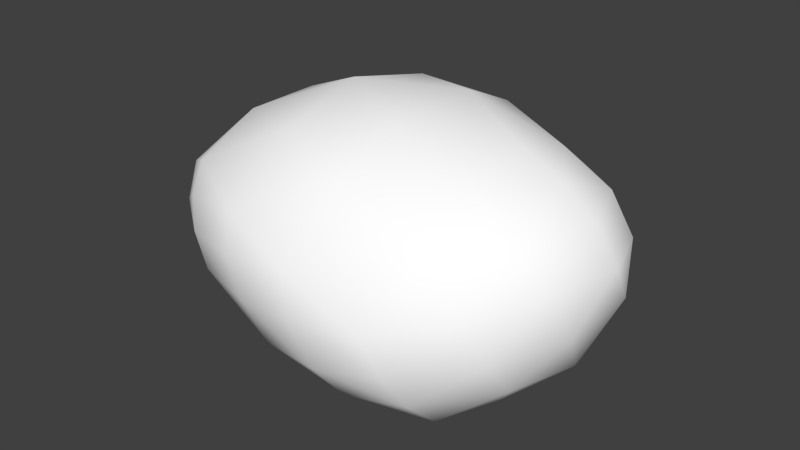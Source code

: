 # Source: bee1.blend  (saved by Blender 2.77.0; exported with 4.5.12 LTS)
import bpy
from mathutils import Matrix  # noqa: F401  (used for matrix-valued properties, if any)

bpy.ops.wm.read_factory_settings(use_empty=True)
scene = bpy.context.scene
scene.name = 'Scene'

# ---- collections
col_collection_1 = bpy.data.collections.new('Collection 1'); scene.collection.children.link(col_collection_1)

# ---- materials (node trees are filled in below, after node groups)
mat_colobotmesh_mat_1 = bpy.data.materials.new('ColobotMesh_mat_1')
mat_colobotmesh_mat_1.alpha_threshold = 0.0
mat_colobotmesh_mat_1.use_transparent_shadow = False
mat_colobotmesh_mat_1.diffuse_color = (1.0, 1.0, 1.0, 1.0)
mat_colobotmesh_mat_1.specular_color = (0.0, 0.0, 0.0)
mat_colobotmesh_mat_1.roughness = 0.5

# ---- material node trees

# ---- world
world_world = bpy.data.worlds.new('World'); scene.world = world_world
world_world.color = (0.05088, 0.05088, 0.05088)
world_world.use_sun_shadow = False
world_world.sun_shadow_jitter_overblur = 0.0
world_world.cycles.sampling_method = 'NONE'
world_world.cycles.sample_map_resolution = 256

# ---- meshes
me_colobotmesh = bpy.data.meshes.new('ColobotMesh_')
me_colobotmesh.from_pydata([(0.9554, 0.06821, -1.005), (1.15, 0.7711, 0.0), (1.737, 0.2895, 0.0), (1.15, -0.5142, -0.6601), (1.15, -0.5142, 0.6585), (0.9554, 0.06821, 1.004), (-0.4035, 0.5017, -0.7185), (-0.4035, 0.5017, 0.7194), (-0.2229, -0.02535, -0.9225), (-0.4035, -0.3972, 0.0), (-0.2229, -0.02535, 0.8946), (-0.9905, -0.03882, 0.0), (-0.7061, 0.3453, 0.5142), (-0.9017, 0.1651, 0.2744), (-0.499, 0.6323, -0.2367), (-0.499, 0.6323, 0.2426), (0.7096, -0.451, 0.8441), (0.2519, -0.2881, 0.9228), (-0.3746, 0.3403, -0.837), (-0.3144, 0.1646, -0.905), (1.145, 0.632, 0.4192), (1.08, 0.3977, 0.7537), (1.664, -0.01789, -0.2595), (1.469, -0.2858, -0.4796), (-0.3875, -0.3419, 0.3552), (-0.3273, -0.2179, 0.6534), (0.6672, -0.6243, 0.503), (0.1494, -0.5853, 0.2835), (0.6088, 0.8472, -0.3063), (0.09093, 0.7574, -0.5458), (-0.7066, 0.3457, -0.512), (-0.9022, 0.1656, -0.2725), (-0.3745, 0.3405, 0.8275), (-0.3143, 0.1648, 0.8859), (0.708, -0.4502, -0.8577), (0.2504, -0.2873, -0.9451), (-0.5884, -0.06516, 0.6431), (-0.8442, -0.06965, 0.3449), (-0.5907, -0.06554, -0.6648), (-0.8466, -0.07003, -0.3573), (1.117, -0.3456, 0.8328), (1.052, -0.1514, 0.9478), (0.5639, 0.02947, 1.064), (0.1711, -0.001719, 1.027), (1.053, -0.1513, -0.9493), (1.117, -0.3455, -0.8343), (1.409, 0.6512, 2.613e-05), (1.604, 0.4906, 2.613e-05), (0.4836, 0.2845, 1.034), (0.03059, 0.429, 0.9397), (1.596, 0.2503, 0.4059), (1.335, 0.1765, 0.7404), (1.217, -0.631, -0.2202), (1.217, -0.631, 0.2194), (-0.6644, -0.3014, 0.0003185), (-0.86, -0.1819, 0.0003185), (0.5629, 0.02972, -1.074), (0.1701, -0.00147, -1.047), (1.335, 0.1768, -0.7402), (1.596, 0.2505, -0.4052), (-0.3294, -0.2191, -0.6761), (-0.3896, -0.3431, -0.3686), (0.6675, -0.6254, -0.5034), (0.1496, -0.5864, -0.2833), (1.081, 0.3981, -0.7537), (1.145, 0.6324, -0.4186), (0.4843, 0.2866, -1.035), (0.03133, 0.4311, -0.9395), (0.6077, 0.8469, 0.3091), (0.08989, 0.7571, 0.5489), (1.664, -0.01814, 0.2594), (1.469, -0.286, 0.4789), (1.447, 0.4743, -0.4116), (1.447, -0.06602, -0.6456), (1.553, -0.3447, -6.822e-08), (1.447, -0.0663, 0.6456), (1.447, 0.4742, 0.4126), (0.05693, 0.8799, 0.003131), (0.09022, 0.2264, -1.038), (0.1897, -0.4928, -0.6652), (0.1908, -0.4907, 0.6505), (0.09017, 0.2256, 1.028), (0.5561, 0.6479, -0.7448), (0.644, -0.2317, -1.016), (0.6873, -0.7233, 0.0002417), (0.645, -0.2328, 1.004), (0.5548, 0.6459, 0.7471), (-0.6873, 0.1464, -0.617), (-0.6803, -0.224, -0.3622), (-0.6763, -0.2227, 0.3494), (-0.6853, 0.1468, 0.6067), (-0.8115, 0.407, 0.002596)], [], [(0, 64, 58), (3, 45, 23), (4, 53, 71), (5, 41, 51), (1, 20, 46), (6, 14, 29), (8, 19, 57), (9, 61, 63), (10, 25, 17), (7, 32, 49), (1, 65, 28), (0, 44, 56), (3, 52, 62), (4, 40, 16), (5, 21, 48), (6, 18, 30), (8, 60, 38), (9, 24, 54), (10, 33, 36), (7, 15, 12), (59, 47, 2), (58, 72, 59), (59, 72, 47), (72, 46, 47), (58, 64, 72), (64, 65, 72), (72, 65, 46), (65, 1, 46), (22, 59, 2), (23, 73, 22), (22, 73, 59), (73, 58, 59), (23, 45, 73), (45, 44, 73), (73, 44, 58), (44, 0, 58), (70, 22, 2), (71, 74, 70), (70, 74, 22), (74, 23, 22), (71, 53, 74), (53, 52, 74), (74, 52, 23), (52, 3, 23), (50, 70, 2), (51, 75, 50), (50, 75, 70), (75, 71, 70), (51, 41, 75), (41, 40, 75), (75, 40, 71), (40, 4, 71), (47, 50, 2), (46, 76, 47), (47, 76, 50), (76, 51, 50), (46, 20, 76), (20, 21, 76), (76, 21, 51), (21, 5, 51), (28, 68, 1), (29, 77, 28), (28, 77, 68), (77, 69, 68), (29, 14, 77), (14, 15, 77), (77, 15, 69), (15, 7, 69), (56, 66, 0), (57, 78, 56), (56, 78, 66), (78, 67, 66), (57, 19, 78), (19, 18, 78), (78, 18, 67), (18, 6, 67), (62, 34, 3), (63, 79, 62), (62, 79, 34), (79, 35, 34), (63, 61, 79), (61, 60, 79), (79, 60, 35), (60, 8, 35), (16, 26, 4), (17, 80, 16), (16, 80, 26), (80, 27, 26), (17, 25, 80), (25, 24, 80), (80, 24, 27), (24, 9, 27), (48, 42, 5), (49, 81, 48), (48, 81, 42), (81, 43, 42), (49, 32, 81), (32, 33, 81), (81, 33, 43), (33, 10, 43), (29, 67, 6), (28, 82, 29), (29, 82, 67), (82, 66, 67), (28, 65, 82), (65, 64, 82), (82, 64, 66), (64, 0, 66), (57, 35, 8), (56, 83, 57), (57, 83, 35), (83, 34, 35), (56, 44, 83), (44, 45, 83), (83, 45, 34), (45, 3, 34), (63, 27, 9), (62, 84, 63), (63, 84, 27), (84, 26, 27), (62, 52, 84), (52, 53, 84), (84, 53, 26), (53, 4, 26), (17, 43, 10), (16, 85, 17), (17, 85, 43), (85, 42, 43), (16, 40, 85), (40, 41, 85), (85, 41, 42), (41, 5, 42), (49, 69, 7), (48, 86, 49), (49, 86, 69), (86, 68, 69), (48, 21, 86), (21, 20, 86), (86, 20, 68), (20, 1, 68), (31, 39, 11), (30, 87, 31), (31, 87, 39), (87, 38, 39), (30, 18, 87), (18, 19, 87), (87, 19, 38), (19, 8, 38), (39, 55, 11), (38, 88, 39), (39, 88, 55), (88, 54, 55), (38, 60, 88), (60, 61, 88), (88, 61, 54), (61, 9, 54), (55, 37, 11), (54, 89, 55), (55, 89, 37), (89, 36, 37), (54, 24, 89), (24, 25, 89), (89, 25, 36), (25, 10, 36), (37, 13, 11), (36, 90, 37), (37, 90, 13), (90, 12, 13), (36, 33, 90), (33, 32, 90), (90, 32, 12), (32, 7, 12), (13, 31, 11), (12, 91, 13), (13, 91, 31), (91, 30, 31), (12, 15, 91), (15, 14, 91), (91, 14, 30), (14, 6, 30)])
me_colobotmesh.polygons.foreach_set('use_smooth', [True] * 180)
_uv = me_colobotmesh.uv_layers.new(name='UV_1')
_uv.uv.foreach_set('vector', [0.4275, 0.8635, 0.4334, 0.9083, 0.451, 0.8776, 0.4451, 0.752, 0.4392, 0.7891, 0.4627, 0.8032, 0.4451, 0.752, 0.4451, 0.752, 0.4627, 0.8032, 0.4275, 0.8635, 0.4334, 0.8263, 0.451, 0.8776, 0.4451, 0.998, 0.4392, 0.9532, 0.4627, 0.9673, 0.3049, 0.9465, 0.3049, 0.9465, 0.3516, 0.9637, 0.3212, 0.8456, 0.3158, 0.8792, 0.3566, 0.8515, 0.3049, 0.7744, 0.3103, 0.7981, 0.3516, 0.7669, 0.3212, 0.8456, 0.3158, 0.8218, 0.3625, 0.8144, 0.3049, 0.9465, 0.3103, 0.9128, 0.3458, 0.9188, 0.4451, 0.998, 0.4392, 0.9532, 0.3984, 0.9809, 0.4275, 0.8635, 0.4334, 0.8263, 0.3921, 0.8575, 0.4451, 0.752, 0.4451, 0.752, 0.3984, 0.7594, 0.4451, 0.752, 0.4392, 0.7891, 0.4038, 0.7832, 0.4275, 0.8635, 0.4334, 0.9083, 0.3867, 0.8911, 0.3049, 0.9465, 0.3103, 0.9128, 0.2873, 0.912, 0.3212, 0.8456, 0.3158, 0.8218, 0.2981, 0.8447, 0.3049, 0.7744, 0.3103, 0.7981, 0.2873, 0.7972, 0.3212, 0.8456, 0.3158, 0.8792, 0.2981, 0.8447, 0.3049, 0.9465, 0.3049, 0.9465, 0.2873, 0.912, 0.4745, 0.8917, 0.4804, 0.9366, 0.498, 0.9058, 0.451, 0.8776, 0.4569, 0.9224, 0.4745, 0.8917, 0.4745, 0.8917, 0.4569, 0.9224, 0.4804, 0.9366, 0.4569, 0.9224, 0.4627, 0.9673, 0.4804, 0.9366, 0.451, 0.8776, 0.4334, 0.9083, 0.4569, 0.9224, 0.4334, 0.9083, 0.4392, 0.9532, 0.4569, 0.9224, 0.4569, 0.9224, 0.4392, 0.9532, 0.4627, 0.9673, 0.4392, 0.9532, 0.4451, 0.998, 0.4627, 0.9673, 0.4804, 0.8545, 0.4745, 0.8917, 0.498, 0.9058, 0.4627, 0.8032, 0.4569, 0.8404, 0.4804, 0.8545, 0.4804, 0.8545, 0.4569, 0.8404, 0.4745, 0.8917, 0.4569, 0.8404, 0.451, 0.8776, 0.4745, 0.8917, 0.4627, 0.8032, 0.4392, 0.7891, 0.4569, 0.8404, 0.4392, 0.7891, 0.4334, 0.8263, 0.4569, 0.8404, 0.4569, 0.8404, 0.4334, 0.8263, 0.451, 0.8776, 0.4334, 0.8263, 0.4275, 0.8635, 0.451, 0.8776, 0.4804, 0.8545, 0.4804, 0.8545, 0.498, 0.9058, 0.4627, 0.8032, 0.4627, 0.8032, 0.4804, 0.8545, 0.4804, 0.8545, 0.4627, 0.8032, 0.4804, 0.8545, 0.4627, 0.8032, 0.4627, 0.8032, 0.4804, 0.8545, 0.4627, 0.8032, 0.4451, 0.752, 0.4627, 0.8032, 0.4451, 0.752, 0.4451, 0.752, 0.4627, 0.8032, 0.4627, 0.8032, 0.4451, 0.752, 0.4627, 0.8032, 0.4451, 0.752, 0.4451, 0.752, 0.4627, 0.8032, 0.4745, 0.8917, 0.4804, 0.8545, 0.498, 0.9058, 0.451, 0.8776, 0.4569, 0.8404, 0.4745, 0.8917, 0.4745, 0.8917, 0.4569, 0.8404, 0.4804, 0.8545, 0.4569, 0.8404, 0.4627, 0.8032, 0.4804, 0.8545, 0.451, 0.8776, 0.4334, 0.8263, 0.4569, 0.8404, 0.4334, 0.8263, 0.4392, 0.7891, 0.4569, 0.8404, 0.4569, 0.8404, 0.4392, 0.7891, 0.4627, 0.8032, 0.4392, 0.7891, 0.4451, 0.752, 0.4627, 0.8032, 0.4804, 0.9366, 0.4745, 0.8917, 0.498, 0.9058, 0.4627, 0.9673, 0.4569, 0.9224, 0.4804, 0.9366, 0.4804, 0.9366, 0.4569, 0.9224, 0.4745, 0.8917, 0.4569, 0.9224, 0.451, 0.8776, 0.4745, 0.8917, 0.4627, 0.9673, 0.4392, 0.9532, 0.4569, 0.9224, 0.4392, 0.9532, 0.4334, 0.9083, 0.4569, 0.9224, 0.4569, 0.9224, 0.4334, 0.9083, 0.451, 0.8776, 0.4334, 0.9083, 0.4275, 0.8635, 0.451, 0.8776, 0.3984, 0.9809, 0.3984, 0.9809, 0.4451, 0.998, 0.3516, 0.9637, 0.3516, 0.9637, 0.3984, 0.9809, 0.3984, 0.9809, 0.3516, 0.9637, 0.3984, 0.9809, 0.3516, 0.9637, 0.3516, 0.9637, 0.3984, 0.9809, 0.3516, 0.9637, 0.3049, 0.9465, 0.3516, 0.9637, 0.3049, 0.9465, 0.3049, 0.9465, 0.3516, 0.9637, 0.3516, 0.9637, 0.3049, 0.9465, 0.3516, 0.9637, 0.3049, 0.9465, 0.3049, 0.9465, 0.3516, 0.9637, 0.3921, 0.8575, 0.3867, 0.8911, 0.4275, 0.8635, 0.3566, 0.8515, 0.3512, 0.8852, 0.3921, 0.8575, 0.3921, 0.8575, 0.3512, 0.8852, 0.3867, 0.8911, 0.3512, 0.8852, 0.3458, 0.9188, 0.3867, 0.8911, 0.3566, 0.8515, 0.3158, 0.8792, 0.3512, 0.8852, 0.3158, 0.8792, 0.3103, 0.9128, 0.3512, 0.8852, 0.3512, 0.8852, 0.3103, 0.9128, 0.3458, 0.9188, 0.3103, 0.9128, 0.3049, 0.9465, 0.3458, 0.9188, 0.3984, 0.7594, 0.4038, 0.7832, 0.4451, 0.752, 0.3516, 0.7669, 0.3571, 0.7906, 0.3984, 0.7594, 0.3984, 0.7594, 0.3571, 0.7906, 0.4038, 0.7832, 0.3571, 0.7906, 0.3625, 0.8144, 0.4038, 0.7832, 0.3516, 0.7669, 0.3103, 0.7981, 0.3571, 0.7906, 0.3103, 0.7981, 0.3158, 0.8218, 0.3571, 0.7906, 0.3571, 0.7906, 0.3158, 0.8218, 0.3625, 0.8144, 0.3158, 0.8218, 0.3212, 0.8456, 0.3625, 0.8144, 0.4038, 0.7832, 0.3984, 0.7594, 0.4451, 0.752, 0.3625, 0.8144, 0.3571, 0.7906, 0.4038, 0.7832, 0.4038, 0.7832, 0.3571, 0.7906, 0.3984, 0.7594, 0.3571, 0.7906, 0.3516, 0.7669, 0.3984, 0.7594, 0.3625, 0.8144, 0.3158, 0.8218, 0.3571, 0.7906, 0.3158, 0.8218, 0.3103, 0.7981, 0.3571, 0.7906, 0.3571, 0.7906, 0.3103, 0.7981, 0.3516, 0.7669, 0.3103, 0.7981, 0.3049, 0.7744, 0.3516, 0.7669, 0.3867, 0.8911, 0.3921, 0.8575, 0.4275, 0.8635, 0.3458, 0.9188, 0.3512, 0.8852, 0.3867, 0.8911, 0.3867, 0.8911, 0.3512, 0.8852, 0.3921, 0.8575, 0.3512, 0.8852, 0.3566, 0.8515, 0.3921, 0.8575, 0.3458, 0.9188, 0.3103, 0.9128, 0.3512, 0.8852, 0.3103, 0.9128, 0.3158, 0.8792, 0.3512, 0.8852, 0.3512, 0.8852, 0.3158, 0.8792, 0.3566, 0.8515, 0.3158, 0.8792, 0.3212, 0.8456, 0.3566, 0.8515, 0.3516, 0.9637, 0.3458, 0.9188, 0.3049, 0.9465, 0.3984, 0.9809, 0.3925, 0.936, 0.3516, 0.9637, 0.3516, 0.9637, 0.3925, 0.936, 0.3458, 0.9188, 0.3925, 0.936, 0.3867, 0.8911, 0.3458, 0.9188, 0.3984, 0.9809, 0.4392, 0.9532, 0.3925, 0.936, 0.4392, 0.9532, 0.4334, 0.9083, 0.3925, 0.936, 0.3925, 0.936, 0.4334, 0.9083, 0.3867, 0.8911, 0.4334, 0.9083, 0.4275, 0.8635, 0.3867, 0.8911, 0.3566, 0.8515, 0.3625, 0.8144, 0.3212, 0.8456, 0.3921, 0.8575, 0.3979, 0.8203, 0.3566, 0.8515, 0.3566, 0.8515, 0.3979, 0.8203, 0.3625, 0.8144, 0.3979, 0.8203, 0.4038, 0.7832, 0.3625, 0.8144, 0.3921, 0.8575, 0.4334, 0.8263, 0.3979, 0.8203, 0.4334, 0.8263, 0.4392, 0.7891, 0.3979, 0.8203, 0.3979, 0.8203, 0.4392, 0.7891, 0.4038, 0.7832, 0.4392, 0.7891, 0.4451, 0.752, 0.4038, 0.7832, 0.3516, 0.7669, 0.3516, 0.7669, 0.3049, 0.7744, 0.3984, 0.7594, 0.3984, 0.7594, 0.3516, 0.7669, 0.3516, 0.7669, 0.3984, 0.7594, 0.3516, 0.7669, 0.3984, 0.7594, 0.3984, 0.7594, 0.3516, 0.7669, 0.3984, 0.7594, 0.4451, 0.752, 0.3984, 0.7594, 0.4451, 0.752, 0.4451, 0.752, 0.3984, 0.7594, 0.3984, 0.7594, 0.4451, 0.752, 0.3984, 0.7594, 0.4451, 0.752, 0.4451, 0.752, 0.3984, 0.7594, 0.3625, 0.8144, 0.3566, 0.8515, 0.3212, 0.8456, 0.4038, 0.7832, 0.3979, 0.8203, 0.3625, 0.8144, 0.3625, 0.8144, 0.3979, 0.8203, 0.3566, 0.8515, 0.3979, 0.8203, 0.3921, 0.8575, 0.3566, 0.8515, 0.4038, 0.7832, 0.4392, 0.7891, 0.3979, 0.8203, 0.4392, 0.7891, 0.4334, 0.8263, 0.3979, 0.8203, 0.3979, 0.8203, 0.4334, 0.8263, 0.3921, 0.8575, 0.4334, 0.8263, 0.4275, 0.8635, 0.3921, 0.8575, 0.3458, 0.9188, 0.3516, 0.9637, 0.3049, 0.9465, 0.3867, 0.8911, 0.3925, 0.936, 0.3458, 0.9188, 0.3458, 0.9188, 0.3925, 0.936, 0.3516, 0.9637, 0.3925, 0.936, 0.3984, 0.9809, 0.3516, 0.9637, 0.3867, 0.8911, 0.4334, 0.9083, 0.3925, 0.936, 0.4334, 0.9083, 0.4392, 0.9532, 0.3925, 0.936, 0.3925, 0.936, 0.4392, 0.9532, 0.3984, 0.9809, 0.4392, 0.9532, 0.4451, 0.998, 0.3984, 0.9809, 0.2696, 0.8775, 0.275, 0.8438, 0.252, 0.843, 0.2873, 0.912, 0.2927, 0.8783, 0.2696, 0.8775, 0.2696, 0.8775, 0.2927, 0.8783, 0.275, 0.8438, 0.2927, 0.8783, 0.2981, 0.8447, 0.275, 0.8438, 0.2873, 0.912, 0.3103, 0.9128, 0.2927, 0.8783, 0.3103, 0.9128, 0.3158, 0.8792, 0.2927, 0.8783, 0.2927, 0.8783, 0.3158, 0.8792, 0.2981, 0.8447, 0.3158, 0.8792, 0.3212, 0.8456, 0.2981, 0.8447, 0.275, 0.8438, 0.2696, 0.8201, 0.252, 0.843, 0.2981, 0.8447, 0.2927, 0.821, 0.275, 0.8438, 0.275, 0.8438, 0.2927, 0.821, 0.2696, 0.8201, 0.2927, 0.821, 0.2873, 0.7972, 0.2696, 0.8201, 0.2981, 0.8447, 0.3158, 0.8218, 0.2927, 0.821, 0.3158, 0.8218, 0.3103, 0.7981, 0.2927, 0.821, 0.2927, 0.821, 0.3103, 0.7981, 0.2873, 0.7972, 0.3103, 0.7981, 0.3049, 0.7744, 0.2873, 0.7972, 0.2696, 0.8201, 0.275, 0.8438, 0.252, 0.843, 0.2873, 0.7972, 0.2927, 0.821, 0.2696, 0.8201, 0.2696, 0.8201, 0.2927, 0.821, 0.275, 0.8438, 0.2927, 0.821, 0.2981, 0.8447, 0.275, 0.8438, 0.2873, 0.7972, 0.3103, 0.7981, 0.2927, 0.821, 0.3103, 0.7981, 0.3158, 0.8218, 0.2927, 0.821, 0.2927, 0.821, 0.3158, 0.8218, 0.2981, 0.8447, 0.3158, 0.8218, 0.3212, 0.8456, 0.2981, 0.8447, 0.275, 0.8438, 0.2696, 0.8775, 0.252, 0.843, 0.2981, 0.8447, 0.2927, 0.8783, 0.275, 0.8438, 0.275, 0.8438, 0.2927, 0.8783, 0.2696, 0.8775, 0.2927, 0.8783, 0.2873, 0.912, 0.2696, 0.8775, 0.2981, 0.8447, 0.3158, 0.8792, 0.2927, 0.8783, 0.3158, 0.8792, 0.3103, 0.9128, 0.2927, 0.8783, 0.2927, 0.8783, 0.3103, 0.9128, 0.2873, 0.912, 0.3103, 0.9128, 0.3049, 0.9465, 0.2873, 0.912, 0.2696, 0.8775, 0.2696, 0.8775, 0.252, 0.843, 0.2873, 0.912, 0.2873, 0.912, 0.2696, 0.8775, 0.2696, 0.8775, 0.2873, 0.912, 0.2696, 0.8775, 0.2873, 0.912, 0.2873, 0.912, 0.2696, 0.8775, 0.2873, 0.912, 0.3049, 0.9465, 0.2873, 0.912, 0.3049, 0.9465, 0.3049, 0.9465, 0.2873, 0.912, 0.2873, 0.912, 0.3049, 0.9465, 0.2873, 0.912, 0.3049, 0.9465, 0.3049, 0.9465, 0.2873, 0.912])
me_colobotmesh.materials.append(mat_colobotmesh_mat_1)
me_colobotmesh.use_remesh_preserve_volume = False
me_colobotmesh.use_remesh_preserve_attributes = False
me_colobotmesh.use_mirror_vertex_groups = False
me_colobotmesh.update()

# ---- objects
ob_colobotmesh_1 = bpy.data.objects.new('ColobotMesh_1', me_colobotmesh)

# ---- transforms, parenting, visibility, modifiers, constraints
ob_colobotmesh_1.location = (0.0, 0.0, 0.0)
ob_colobotmesh_1.rotation_euler = (1.571, 0.0, 0.0)
ob_colobotmesh_1.lineart.crease_threshold = 0.0

# ---- collection membership
col_collection_1.objects.link(ob_colobotmesh_1)

# ---- scene / render settings (as saved in the file)
scene.frame_start = 1; scene.frame_end = 250; scene.frame_set(1)
scene.render.engine = 'BLENDER_EEVEE_NEXT'
scene.render.resolution_percentage = 50
scene.render.dither_intensity = 0.0
scene.cycles.use_denoising = False
scene.cycles.samples = 10
scene.cycles.sampling_pattern = 'TABULATED_SOBOL'
scene.cycles.light_sampling_threshold = 0.0
scene.cycles.use_adaptive_sampling = False
scene.cycles.use_light_tree = False
scene.cycles.blur_glossy = 0.0
scene.cycles.volume_bounces = 1
scene.cycles.pixel_filter_type = 'GAUSSIAN'
scene.cycles.sample_clamp_indirect = 0.0
scene.view_settings.view_transform = 'Standard'
bpy.context.view_layer.update()

# ---- added for rendering (the .blend has no active camera and no usable light): camera, sun
cam_auto = bpy.data.cameras.new('AutoCamera')
cam_auto.lens = 50.0
cam_auto.sensor_width = 36.0
cam_auto.clip_end = 1000.0
ob_auto_camera = bpy.data.objects.new('AutoCamera', cam_auto)
scene.collection.objects.link(ob_auto_camera)
ob_auto_camera.location = (3.90617, -4.23423, 2.90466)
ob_auto_camera.rotation_euler = (1.09748, -7.21219e-08, 0.694738)
scene.camera = ob_auto_camera
light_auto_sun = bpy.data.lights.new('AutoSun', 'SUN')
light_auto_sun.energy = 3.0
light_auto_sun.angle = 0.0523599
ob_auto_sun = bpy.data.objects.new('AutoSun', light_auto_sun)
scene.collection.objects.link(ob_auto_sun)
ob_auto_sun.rotation_euler = (0.872665, 0.174533, 0.523599)
bpy.context.view_layer.update()

